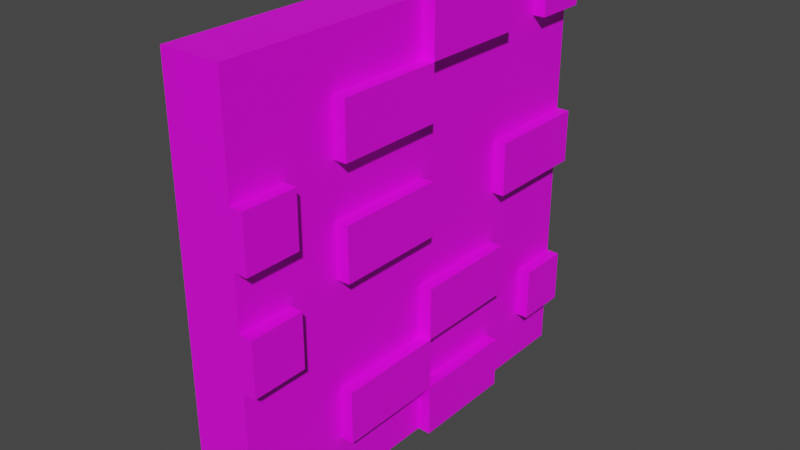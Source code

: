 # Source: wall2.blend  (saved by Blender 2.92.15; exported with 4.5.12 LTS)
import bpy
from mathutils import Matrix  # noqa: F401  (used for matrix-valued properties, if any)

bpy.ops.wm.read_factory_settings(use_empty=True)
scene = bpy.context.scene
scene.name = 'Scene'

# ---- collections
col_collection = bpy.data.collections.new('Collection'); scene.collection.children.link(col_collection)

# ---- images (referenced by path relative to the original .blend; pixels are not part of the script)
import os
ASSET_DIR = os.environ.get("B2B_ASSET_DIR", "")  # directory of the original .blend (textures are referenced by path, not embedded)
HERE = os.path.dirname(os.path.abspath(__file__))  # packed textures are extracted next to this script under _unpacked/

def load_image(name, relpath, width, height, colorspace="sRGB"):
    """Load a texture the original file referenced (path relative to the .blend, or extracted next to this script)."""
    p = next((c for c in (os.path.join(HERE, relpath), os.path.join(ASSET_DIR, relpath)) if relpath and os.path.exists(c)), "")
    if p:
        img = bpy.data.images.load(p, check_existing=True)
        img.name = name
    else:  # same state as the original file: an image datablock whose file is absent (Cycles renders it pink)
        img = bpy.data.images.new(name, width, height)
        img.source = "FILE"
        img.filepath = "//" + (relpath or name)
    img.colorspace_settings.name = colorspace
    return img
img_wall2r_png = load_image('wall2r.png', 'wall2r.png', 1024, 1024, 'sRGB')

# ---- materials (node trees are filled in below, after node groups)
mat_material_002 = bpy.data.materials.new('Material.002')
mat_material_002.use_transparent_shadow = False

# ---- material node trees
mat_material_002.use_nodes = True; mat_material_002.node_tree.nodes.clear()
_N = mat_material_002.node_tree.nodes; _L = mat_material_002.node_tree.links
n0 = _N.new('ShaderNodeBsdfPrincipled'); n0.name = 'Principled BSDF'; n0.location = (10, 300)
n0.distribution = 'GGX'
n0.subsurface_method = 'BURLEY'
n0.inputs[3].default_value = 1.45
n0.inputs[27].default_value = (0.0, 0.0, 0.0, 1.0)
n0.inputs[28].default_value = 1.0
n1 = _N.new('ShaderNodeOutputMaterial'); n1.name = 'Material Output'; n1.location = (300, 300)
n2 = _N.new('ShaderNodeTexImage'); n2.name = 'Image Texture'; n2.location = (-280, 280)
n2.image = img_wall2r_png
_L.new(n0.outputs[0], n1.inputs[0])
_L.new(n2.outputs[0], n0.inputs[0])
n1.is_active_output = True

# ---- world
world_world = bpy.data.worlds.new('World'); scene.world = world_world
world_world.use_nodes = True; world_world.node_tree.nodes.clear()
_N = world_world.node_tree.nodes; _L = world_world.node_tree.links
n0 = _N.new('ShaderNodeOutputWorld'); n0.name = 'World Output'; n0.location = (300, 300)
n1 = _N.new('ShaderNodeBackground'); n1.name = 'Background'; n1.location = (10, 300)
n1.inputs[0].default_value = (0.05088, 0.05088, 0.05088, 1.0)
_L.new(n1.outputs[0], n0.inputs[0])
n0.is_active_output = True
world_world.color = (0.05088, 0.05088, 0.05088)
world_world.use_sun_shadow = False
world_world.sun_shadow_jitter_overblur = 0.0

# ---- meshes
me_cube_001 = bpy.data.meshes.new('Cube.001')
me_cube_001.from_pydata([(-0.461, -3.875, -4.192), (-0.461, -3.875, 4.192), (-0.461, 3.875, -4.192), (-0.461, 3.875, 4.192), (0.461, -3.875, -4.192), (0.461, -3.875, 4.192), (0.461, 3.875, -4.192), (0.461, 3.875, 4.192), (-0.461, -3.875, 0.0), (-0.461, 3.875, 0.0), (0.461, 3.875, 0.0), (0.461, -3.875, 0.0), (-0.461, -3.875, 2.096), (-0.461, 3.875, 2.096), (0.461, 3.875, 2.096), (0.461, -3.875, 2.096), (-0.461, 3.875, -2.096), (0.461, 3.875, -2.096), (0.461, -3.875, -2.096), (-0.461, -3.875, -2.096), (-0.461, -3.875, -1.048), (-0.461, 3.875, -1.048), (0.461, 3.875, -1.048), (0.461, -3.875, -1.048), (-0.461, 3.875, -3.144), (0.461, 3.875, -3.144), (0.461, -3.875, -3.144), (-0.461, -3.875, -3.144), (-0.461, 3.875, 1.048), (0.461, 3.875, 1.048), (0.461, -3.875, 1.048), (-0.461, -3.875, 1.048), (-0.461, -3.875, 3.144), (-0.461, 3.875, 3.144), (0.461, 3.875, 3.144), (0.461, -3.875, 3.144), (-0.461, 0.0, -4.192), (-0.461, 0.0, 4.192), (0.461, 0.0, -4.192), (0.461, 0.0, 4.192), (0.461, 0.0, 0.0), (0.461, 0.0, 2.096), (0.461, 0.0, -2.096), (0.461, 0.0, -1.048), (0.461, 0.0, -3.144), (0.461, 0.0, 1.048), (0.461, 0.0, 3.144), (-0.461, -1.937, -4.192), (0.461, -1.937, 4.192), (0.461, -1.937, 0.0), (0.461, -1.937, 2.096), (0.461, -1.937, -2.096), (0.461, -1.937, -1.048), (0.461, -1.937, -3.144), (0.461, -1.937, 1.048), (0.461, -1.937, 3.144), (-0.461, -1.937, 4.192), (0.461, -1.937, -4.192), (-0.461, 1.937, 4.192), (0.461, 1.937, -4.192), (-0.461, 1.937, -4.192), (0.461, 1.937, 4.192), (0.461, 1.937, 0.0), (0.461, 1.937, 2.096), (0.461, 1.937, -2.096), (0.461, 1.937, -1.048), (0.461, 1.937, -3.144), (0.461, 1.937, 1.048), (0.461, 1.937, 3.144), (-0.461, -2.906, -4.192), (0.461, -2.906, 4.192), (0.461, -2.906, 0.0), (0.461, -2.906, 2.096), (0.461, -2.906, -2.096), (0.461, -2.906, -1.048), (0.461, -2.906, -3.144), (0.461, -2.906, 1.048), (0.461, -2.906, 3.144), (-0.461, -2.906, 4.192), (0.461, -2.906, -4.192), (-0.461, 2.906, 4.192), (0.461, 2.906, -4.192), (-0.461, 2.906, -4.192), (0.461, 2.906, 4.192), (0.461, 2.906, 0.0), (0.461, 2.906, 2.096), (0.461, 2.906, -2.096), (0.461, 2.906, -1.048), (0.461, 2.906, -3.144), (0.461, 2.906, 1.048), (0.461, 2.906, 3.144), (0.6635, -3.875, -3.144), (0.6635, -3.875, -4.192), (0.6635, 3.875, 1.048), (0.6635, 3.875, 0.0), (0.6635, -2.906, 0.0), (0.6635, -3.875, 0.0), (0.6635, -2.906, 2.096), (0.6635, -3.875, 2.096), (0.6635, -3.875, -1.048), (0.6635, -2.906, -1.048), (0.6635, 3.875, -2.096), (0.6635, 3.875, -3.144), (0.6635, -2.906, -3.144), (0.6635, -3.875, 1.048), (0.6635, -2.906, 1.048), (0.6635, 3.875, 4.192), (0.6635, 3.875, 3.144), (0.6635, 1.937, 4.192), (0.6635, 0.0, 4.192), (0.6635, 1.937, -2.096), (0.6635, 0.0, -2.096), (0.6635, 1.937, -1.048), (0.6635, 0.0, -1.048), (0.6635, 1.937, -3.144), (0.6635, 0.0, -3.144), (0.6635, 1.937, 3.144), (0.6635, 0.0, 3.144), (0.6635, 0.0, 2.096), (0.6635, 0.0, 1.048), (0.6635, 0.0, 0.0), (0.6635, 0.0, -4.192), (0.6635, -1.937, 0.0), (0.6635, -1.937, 2.096), (0.6635, -1.937, -2.096), (0.6635, -1.937, -3.144), (0.6635, -1.937, 1.048), (0.6635, -1.937, 3.144), (0.6635, 1.937, -4.192), (0.6635, 2.906, 0.0), (0.6635, 1.937, 0.0), (0.6635, 2.906, 1.048), (0.6635, 1.937, 1.048), (0.6635, -2.906, -4.192), (0.6635, 2.906, 4.192), (0.6635, 2.906, -2.096), (0.6635, 2.906, -3.144), (0.6635, 2.906, 3.144)], [], [(33, 3, 7, 34), (77, 70, 5, 35), (35, 5, 1, 32), (69, 79, 4, 0), (70, 78, 1, 5), (23, 11, 8, 20), (74, 71, 95, 100), (21, 9, 10, 22), (30, 15, 12, 31), (68, 61, 108, 116), (28, 13, 14, 29), (24, 16, 17, 25), (75, 73, 18, 26), (26, 18, 19, 27), (16, 21, 22, 17), (73, 74, 23, 18), (18, 23, 20, 19), (4, 26, 27, 0), (29, 89, 131, 93), (2, 24, 25, 6), (9, 28, 29, 10), (71, 76, 30, 11), (11, 30, 31, 8), (15, 35, 32, 12), (72, 77, 35, 15), (13, 33, 34, 14), (63, 68, 46, 41), (62, 67, 45, 40), (40, 45, 119, 120), (76, 72, 97, 105), (66, 64, 42, 44), (67, 63, 41, 45), (65, 62, 40, 43), (61, 58, 37, 39), (60, 59, 38, 36), (42, 51, 124, 111), (88, 25, 102, 136), (41, 46, 117, 118), (38, 44, 53, 57), (42, 43, 52, 51), (75, 26, 91, 103), (45, 41, 50, 54), (43, 40, 49, 52), (39, 37, 56, 48), (36, 38, 57, 47), (46, 39, 48, 55), (90, 83, 61, 68), (82, 81, 59, 60), (83, 80, 58, 61), (87, 84, 62, 65), (89, 85, 63, 67), (88, 86, 64, 66), (86, 87, 65, 64), (81, 88, 66, 59), (89, 67, 132, 131), (85, 90, 68, 63), (50, 55, 77, 72), (49, 54, 76, 71), (57, 53, 75, 79), (51, 52, 74, 73), (53, 51, 73, 75), (54, 50, 72, 76), (52, 49, 71, 74), (48, 56, 78, 70), (47, 57, 79, 69), (55, 48, 70, 77), (14, 34, 90, 85), (50, 41, 118, 123), (6, 25, 88, 81), (17, 22, 87, 86), (83, 90, 137, 134), (29, 14, 85, 89), (22, 10, 84, 87), (7, 3, 80, 83), (2, 6, 81, 82), (46, 68, 116, 117), (100, 95, 96, 99), (105, 97, 98, 104), (133, 103, 91, 92), (128, 114, 115, 121), (110, 112, 113, 111), (116, 108, 109, 117), (118, 117, 127, 123), (120, 119, 126, 122), (115, 111, 124, 125), (129, 131, 132, 130), (94, 93, 131, 129), (102, 101, 135, 136), (107, 106, 134, 137), (44, 38, 121, 115), (90, 34, 107, 137), (53, 44, 115, 125), (43, 42, 111, 113), (45, 54, 126, 119), (15, 30, 104, 98), (44, 42, 111, 115), (26, 4, 92, 91), (11, 23, 99, 96), (46, 55, 127, 117), (38, 59, 128, 121), (61, 39, 109, 108), (72, 15, 98, 97), (23, 74, 100, 99), (30, 76, 105, 104), (86, 88, 136, 135), (55, 50, 123, 127), (64, 65, 112, 110), (62, 84, 129, 130), (4, 79, 133, 92), (42, 64, 110, 111), (54, 49, 122, 126), (59, 66, 114, 128), (7, 83, 134, 106), (39, 46, 117, 109), (10, 29, 93, 94), (25, 17, 101, 102), (65, 43, 113, 112), (67, 62, 130, 132), (84, 10, 94, 129), (66, 44, 115, 114), (34, 7, 106, 107), (79, 75, 103, 133), (51, 53, 125, 124), (17, 86, 135, 101), (49, 40, 120, 122), (71, 11, 96, 95)])
_uv = me_cube_001.uv_layers.new(name='UVMap')
_uv.uv.foreach_set('vector', [0.8037, 0.02735, 0.9052, 0.02735, 0.9052, 0.09683, 0.8037, 0.09683, 0.8037, 0.8076, 0.9052, 0.8076, 0.9052, 0.9092, 0.8037, 0.9092, 0.8037, 0.9092, 0.9052, 0.9092, 0.9052, 0.9713, 0.8037, 0.9713, 0.01794, 0.8076, 0.09289, 0.8076, 0.09289, 0.9092, 0.01794, 0.9092, 0.9052, 0.8076, 0.9833, 0.8076, 0.9833, 0.9092, 0.9052, 0.9092, 0.3975, 0.9092, 0.4991, 0.9092, 0.4991, 0.9713, 0.3975, 0.9713, 0.3975, 0.8076, 0.4991, 0.8076, 0.4991, 0.8076, 0.3975, 0.8076, 0.3975, 0.02735, 0.4991, 0.02735, 0.4991, 0.09683, 0.3975, 0.09683, 0.6006, 0.9092, 0.7022, 0.9092, 0.7022, 0.9713, 0.6006, 0.9713, 0.8037, 0.2999, 0.9052, 0.2999, 0.9052, 0.2999, 0.8037, 0.2999, 0.6006, 0.02735, 0.7022, 0.02735, 0.7022, 0.09683, 0.6006, 0.09683, 0.1944, 0.02735, 0.296, 0.02735, 0.296, 0.09683, 0.1944, 0.09683, 0.1944, 0.8076, 0.296, 0.8076, 0.296, 0.9092, 0.1944, 0.9092, 0.1944, 0.9092, 0.296, 0.9092, 0.296, 0.9713, 0.1944, 0.9713, 0.296, 0.02735, 0.3975, 0.02735, 0.3975, 0.09683, 0.296, 0.09683, 0.296, 0.8076, 0.3975, 0.8076, 0.3975, 0.9092, 0.296, 0.9092, 0.296, 0.9092, 0.3975, 0.9092, 0.3975, 0.9713, 0.296, 0.9713, 0.09289, 0.9092, 0.1944, 0.9092, 0.1944, 0.9713, 0.09289, 0.9713, 0.6006, 0.09683, 0.6006, 0.1984, 0.6006, 0.1984, 0.6006, 0.09683, 0.09289, 0.02735, 0.1944, 0.02735, 0.1944, 0.09683, 0.09289, 0.09683, 0.4991, 0.02735, 0.6006, 0.02735, 0.6006, 0.09683, 0.4991, 0.09683, 0.4991, 0.8076, 0.6006, 0.8076, 0.6006, 0.9092, 0.4991, 0.9092, 0.4991, 0.9092, 0.6006, 0.9092, 0.6006, 0.9713, 0.4991, 0.9713, 0.7022, 0.9092, 0.8037, 0.9092, 0.8037, 0.9713, 0.7022, 0.9713, 0.7022, 0.8076, 0.8037, 0.8076, 0.8037, 0.9092, 0.7022, 0.9092, 0.7022, 0.02735, 0.8037, 0.02735, 0.8037, 0.09683, 0.7022, 0.09683, 0.7022, 0.2999, 0.8037, 0.2999, 0.8037, 0.503, 0.7022, 0.503, 0.4991, 0.2999, 0.6006, 0.2999, 0.6006, 0.503, 0.4991, 0.503, 0.4991, 0.503, 0.6006, 0.503, 0.6006, 0.503, 0.4991, 0.503, 0.6006, 0.8076, 0.7022, 0.8076, 0.7022, 0.8076, 0.6006, 0.8076, 0.1944, 0.2999, 0.296, 0.2999, 0.296, 0.503, 0.1944, 0.503, 0.6006, 0.2999, 0.7022, 0.2999, 0.7022, 0.503, 0.6006, 0.503, 0.3975, 0.2999, 0.4991, 0.2999, 0.4991, 0.503, 0.3975, 0.503, 0.9052, 0.2999, 0.9833, 0.2999, 0.9833, 0.503, 0.9052, 0.503, 0.01794, 0.2999, 0.09289, 0.2999, 0.09289, 0.503, 0.01794, 0.503, 0.296, 0.503, 0.296, 0.7061, 0.296, 0.7061, 0.296, 0.503, 0.1944, 0.1984, 0.1944, 0.09683, 0.1944, 0.09683, 0.1944, 0.1984, 0.7022, 0.503, 0.8037, 0.503, 0.8037, 0.503, 0.7022, 0.503, 0.09289, 0.503, 0.1944, 0.503, 0.1944, 0.7061, 0.09289, 0.7061, 0.296, 0.503, 0.3975, 0.503, 0.3975, 0.7061, 0.296, 0.7061, 0.1944, 0.8076, 0.1944, 0.9092, 0.1944, 0.9092, 0.1944, 0.8076, 0.6006, 0.503, 0.7022, 0.503, 0.7022, 0.7061, 0.6006, 0.7061, 0.3975, 0.503, 0.4991, 0.503, 0.4991, 0.7061, 0.3975, 0.7061, 0.9052, 0.503, 0.9833, 0.503, 0.9833, 0.7061, 0.9052, 0.7061, 0.01794, 0.503, 0.09289, 0.503, 0.09289, 0.7061, 0.01794, 0.7061, 0.8037, 0.503, 0.9052, 0.503, 0.9052, 0.7061, 0.8037, 0.7061, 0.8037, 0.1984, 0.9052, 0.1984, 0.9052, 0.2999, 0.8037, 0.2999, 0.01794, 0.1984, 0.09289, 0.1984, 0.09289, 0.2999, 0.01794, 0.2999, 0.9052, 0.1984, 0.9833, 0.1984, 0.9833, 0.2999, 0.9052, 0.2999, 0.3975, 0.1984, 0.4991, 0.1984, 0.4991, 0.2999, 0.3975, 0.2999, 0.6006, 0.1984, 0.7022, 0.1984, 0.7022, 0.2999, 0.6006, 0.2999, 0.1944, 0.1984, 0.296, 0.1984, 0.296, 0.2999, 0.1944, 0.2999, 0.296, 0.1984, 0.3975, 0.1984, 0.3975, 0.2999, 0.296, 0.2999, 0.09289, 0.1984, 0.1944, 0.1984, 0.1944, 0.2999, 0.09289, 0.2999, 0.6006, 0.1984, 0.6006, 0.2999, 0.6006, 0.2999, 0.6006, 0.1984, 0.7022, 0.1984, 0.8037, 0.1984, 0.8037, 0.2999, 0.7022, 0.2999, 0.7022, 0.7061, 0.8037, 0.7061, 0.8037, 0.8076, 0.7022, 0.8076, 0.4991, 0.7061, 0.6006, 0.7061, 0.6006, 0.8076, 0.4991, 0.8076, 0.09289, 0.7061, 0.1944, 0.7061, 0.1944, 0.8076, 0.09289, 0.8076, 0.296, 0.7061, 0.3975, 0.7061, 0.3975, 0.8076, 0.296, 0.8076, 0.1944, 0.7061, 0.296, 0.7061, 0.296, 0.8076, 0.1944, 0.8076, 0.6006, 0.7061, 0.7022, 0.7061, 0.7022, 0.8076, 0.6006, 0.8076, 0.3975, 0.7061, 0.4991, 0.7061, 0.4991, 0.8076, 0.3975, 0.8076, 0.9052, 0.7061, 0.9833, 0.7061, 0.9833, 0.8076, 0.9052, 0.8076, 0.01794, 0.7061, 0.09289, 0.7061, 0.09289, 0.8076, 0.01794, 0.8076, 0.8037, 0.7061, 0.9052, 0.7061, 0.9052, 0.8076, 0.8037, 0.8076, 0.7022, 0.09683, 0.8037, 0.09683, 0.8037, 0.1984, 0.7022, 0.1984, 0.7022, 0.7061, 0.7022, 0.503, 0.7022, 0.503, 0.7022, 0.7061, 0.09289, 0.09683, 0.1944, 0.09683, 0.1944, 0.1984, 0.09289, 0.1984, 0.296, 0.09683, 0.3975, 0.09683, 0.3975, 0.1984, 0.296, 0.1984, 0.9052, 0.1984, 0.8037, 0.1984, 0.8037, 0.1984, 0.9052, 0.1984, 0.6006, 0.09683, 0.7022, 0.09683, 0.7022, 0.1984, 0.6006, 0.1984, 0.3975, 0.09683, 0.4991, 0.09683, 0.4991, 0.1984, 0.3975, 0.1984, 0.9052, 0.09683, 0.9833, 0.09683, 0.9833, 0.1984, 0.9052, 0.1984, 0.01794, 0.09683, 0.09289, 0.09683, 0.09289, 0.1984, 0.01794, 0.1984, 0.8037, 0.503, 0.8037, 0.2999, 0.8037, 0.2999, 0.8037, 0.503, 0.3975, 0.8076, 0.4991, 0.8076, 0.4991, 0.9092, 0.3975, 0.9092, 0.6006, 0.8076, 0.7022, 0.8076, 0.7022, 0.9092, 0.6006, 0.9092, 0.09289, 0.8076, 0.1944, 0.8076, 0.1944, 0.9092, 0.09289, 0.9092, 0.09289, 0.2999, 0.1944, 0.2999, 0.1944, 0.503, 0.09289, 0.503, 0.296, 0.2999, 0.3975, 0.2999, 0.3975, 0.503, 0.296, 0.503, 0.8037, 0.2999, 0.9052, 0.2999, 0.9052, 0.503, 0.8037, 0.503, 0.7022, 0.503, 0.8037, 0.503, 0.8037, 0.7061, 0.7022, 0.7061, 0.4991, 0.503, 0.6006, 0.503, 0.6006, 0.7061, 0.4991, 0.7061, 0.1944, 0.503, 0.296, 0.503, 0.296, 0.7061, 0.1944, 0.7061, 0.4991, 0.1984, 0.6006, 0.1984, 0.6006, 0.2999, 0.4991, 0.2999, 0.4991, 0.09683, 0.6006, 0.09683, 0.6006, 0.1984, 0.4991, 0.1984, 0.1944, 0.09683, 0.296, 0.09683, 0.296, 0.1984, 0.1944, 0.1984, 0.8037, 0.09683, 0.9052, 0.09683, 0.9052, 0.1984, 0.8037, 0.1984, 0.1944, 0.503, 0.09289, 0.503, 0.09289, 0.503, 0.1944, 0.503, 0.8037, 0.1984, 0.8037, 0.09683, 0.8037, 0.09683, 0.8037, 0.1984, 0.1944, 0.7061, 0.1944, 0.503, 0.1944, 0.503, 0.1944, 0.7061, 0.3975, 0.503, 0.296, 0.503, 0.296, 0.503, 0.3975, 0.503, 0.6006, 0.503, 0.6006, 0.7061, 0.6006, 0.7061, 0.6006, 0.503, 0.7022, 0.9092, 0.6006, 0.9092, 0.6006, 0.9092, 0.7022, 0.9092, 0.1944, 0.503, 0.296, 0.503, 0.296, 0.503, 0.1944, 0.503, 0.1944, 0.9092, 0.09289, 0.9092, 0.09289, 0.9092, 0.1944, 0.9092, 0.4991, 0.9092, 0.3975, 0.9092, 0.3975, 0.9092, 0.4991, 0.9092, 0.8037, 0.503, 0.8037, 0.7061, 0.8037, 0.7061, 0.8037, 0.503, 0.09289, 0.503, 0.09289, 0.2999, 0.09289, 0.2999, 0.09289, 0.503, 0.9052, 0.2999, 0.9052, 0.503, 0.9052, 0.503, 0.9052, 0.2999, 0.7022, 0.8076, 0.7022, 0.9092, 0.7022, 0.9092, 0.7022, 0.8076, 0.3975, 0.9092, 0.3975, 0.8076, 0.3975, 0.8076, 0.3975, 0.9092, 0.6006, 0.9092, 0.6006, 0.8076, 0.6006, 0.8076, 0.6006, 0.9092, 0.296, 0.1984, 0.1944, 0.1984, 0.1944, 0.1984, 0.296, 0.1984, 0.8037, 0.7061, 0.7022, 0.7061, 0.7022, 0.7061, 0.8037, 0.7061, 0.296, 0.2999, 0.3975, 0.2999, 0.3975, 0.2999, 0.296, 0.2999, 0.4991, 0.2999, 0.4991, 0.1984, 0.4991, 0.1984, 0.4991, 0.2999, 0.09289, 0.9092, 0.09289, 0.8076, 0.09289, 0.8076, 0.09289, 0.9092, 0.296, 0.503, 0.296, 0.2999, 0.296, 0.2999, 0.296, 0.503, 0.6006, 0.7061, 0.4991, 0.7061, 0.4991, 0.7061, 0.6006, 0.7061, 0.09289, 0.2999, 0.1944, 0.2999, 0.1944, 0.2999, 0.09289, 0.2999, 0.9052, 0.09683, 0.9052, 0.1984, 0.9052, 0.1984, 0.9052, 0.09683, 0.9052, 0.503, 0.8037, 0.503, 0.8037, 0.503, 0.9052, 0.503, 0.4991, 0.09683, 0.6006, 0.09683, 0.6006, 0.09683, 0.4991, 0.09683, 0.1944, 0.09683, 0.296, 0.09683, 0.296, 0.09683, 0.1944, 0.09683, 0.3975, 0.2999, 0.3975, 0.503, 0.3975, 0.503, 0.3975, 0.2999, 0.6006, 0.2999, 0.4991, 0.2999, 0.4991, 0.2999, 0.6006, 0.2999, 0.4991, 0.1984, 0.4991, 0.09683, 0.4991, 0.09683, 0.4991, 0.1984, 0.1944, 0.2999, 0.1944, 0.503, 0.1944, 0.503, 0.1944, 0.2999, 0.8037, 0.09683, 0.9052, 0.09683, 0.9052, 0.09683, 0.8037, 0.09683, 0.09289, 0.8076, 0.1944, 0.8076, 0.1944, 0.8076, 0.09289, 0.8076, 0.296, 0.7061, 0.1944, 0.7061, 0.1944, 0.7061, 0.296, 0.7061, 0.296, 0.09683, 0.296, 0.1984, 0.296, 0.1984, 0.296, 0.09683, 0.4991, 0.7061, 0.4991, 0.503, 0.4991, 0.503, 0.4991, 0.7061, 0.4991, 0.8076, 0.4991, 0.9092, 0.4991, 0.9092, 0.4991, 0.8076])
me_cube_001.materials.append(mat_material_002)
me_cube_001.use_remesh_fix_poles = True
me_cube_001.use_remesh_preserve_attributes = False
me_cube_001.use_mirror_vertex_groups = False
me_cube_001.update()

# ---- objects
ob_cube = bpy.data.objects.new('Cube', me_cube_001)

# ---- transforms, parenting, visibility, modifiers, constraints
ob_cube.location = (2.208, 0.0, 0.0)
ob_cube.scale = (0.2956, 0.2551, 0.2332)
ob_cube.lineart.crease_threshold = 0.0

# ---- collection membership
col_collection.objects.link(ob_cube)

# ---- scene / render settings (as saved in the file)
scene.frame_start = 1; scene.frame_end = 250; scene.frame_set(1)
scene.render.engine = 'BLENDER_EEVEE_NEXT'
scene.cycles.use_denoising = False
scene.cycles.samples = 128
scene.cycles.sampling_pattern = 'TABULATED_SOBOL'
scene.cycles.use_adaptive_sampling = False
scene.cycles.use_light_tree = False
scene.view_settings.view_transform = 'Filmic'
bpy.context.view_layer.update()

# ---- added for rendering (the .blend has no active camera and no usable light): camera, sun
cam_auto = bpy.data.cameras.new('AutoCamera')
cam_auto.lens = 50.0
cam_auto.sensor_width = 36.0
cam_auto.clip_end = 1000.0
ob_auto_camera = bpy.data.objects.new('AutoCamera', cam_auto)
scene.collection.objects.link(ob_auto_camera)
ob_auto_camera.location = (4.82872, -3.10889, 2.0726)
ob_auto_camera.rotation_euler = (1.09748, -7.21219e-08, 0.694738)
scene.camera = ob_auto_camera
light_auto_sun = bpy.data.lights.new('AutoSun', 'SUN')
light_auto_sun.energy = 3.0
light_auto_sun.angle = 0.0523599
ob_auto_sun = bpy.data.objects.new('AutoSun', light_auto_sun)
scene.collection.objects.link(ob_auto_sun)
ob_auto_sun.rotation_euler = (0.872665, 0.174533, 0.523599)
bpy.context.view_layer.update()
